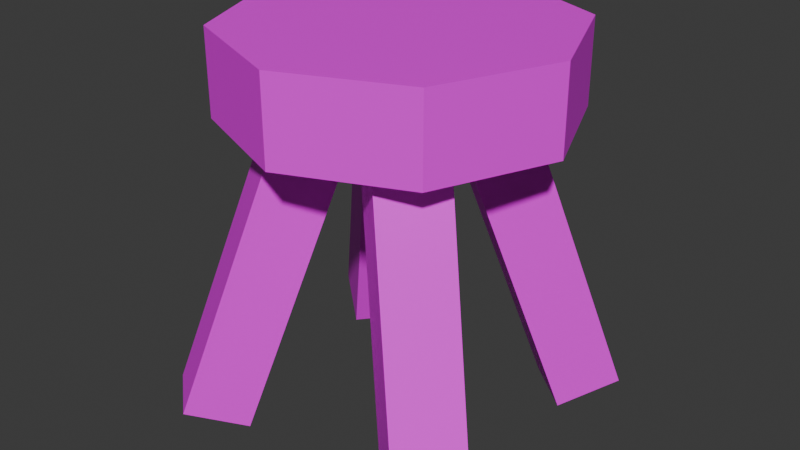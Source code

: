 # Source: wooden_stool.blend  (saved by Blender 4.0.36; exported with 4.5.12 LTS)
import bpy
from mathutils import Matrix  # noqa: F401  (used for matrix-valued properties, if any)

bpy.ops.wm.read_factory_settings(use_empty=True)
scene = bpy.context.scene
scene.name = 'Scene'

# ---- collections
col_collection = bpy.data.collections.new('Collection'); scene.collection.children.link(col_collection)

# ---- images (referenced by path relative to the original .blend; pixels are not part of the script)
import os
ASSET_DIR = os.environ.get("B2B_ASSET_DIR", "")  # directory of the original .blend (textures are referenced by path, not embedded)
HERE = os.path.dirname(os.path.abspath(__file__))  # packed textures are extracted next to this script under _unpacked/

def load_image(name, relpath, width, height, colorspace="sRGB"):
    """Load a texture the original file referenced (path relative to the .blend, or extracted next to this script)."""
    p = next((c for c in (os.path.join(HERE, relpath), os.path.join(ASSET_DIR, relpath)) if relpath and os.path.exists(c)), "")
    if p:
        img = bpy.data.images.load(p, check_existing=True)
        img.name = name
    else:  # same state as the original file: an image datablock whose file is absent (Cycles renders it pink)
        img = bpy.data.images.new(name, width, height)
        img.source = "FILE"
        img.filepath = "//" + (relpath or name)
    img.colorspace_settings.name = colorspace
    return img
img_wooden_plank_png = load_image('wooden-plank.png', 'wooden-plank.png', 1024, 1024, 'sRGB')

# ---- materials (node trees are filled in below, after node groups)
mat_material = bpy.data.materials.new('Material')
mat_material.use_transparent_shadow = False

# ---- material node trees
mat_material.use_nodes = True; mat_material.node_tree.nodes.clear()
_N = mat_material.node_tree.nodes; _L = mat_material.node_tree.links
n0 = _N.new('ShaderNodeBsdfPrincipled'); n0.name = 'Principled BSDF'; n0.location = (10, 300)
n0.inputs[3].default_value = 1.45
n1 = _N.new('ShaderNodeOutputMaterial'); n1.name = 'Material Output'; n1.location = (300, 300)
n2 = _N.new('ShaderNodeTexImage'); n2.name = 'Image Texture'; n2.location = (-254, 177)
n2.image = img_wooden_plank_png
n2.interpolation = 'Closest'
_L.new(n0.outputs[0], n1.inputs[0])
_L.new(n2.outputs[0], n0.inputs[0])
n1.is_active_output = True

# ---- world
world_world = bpy.data.worlds.new('World'); scene.world = world_world
world_world.use_nodes = True; world_world.node_tree.nodes.clear()
_N = world_world.node_tree.nodes; _L = world_world.node_tree.links
n0 = _N.new('ShaderNodeOutputWorld'); n0.name = 'World Output'; n0.location = (300, 300)
n1 = _N.new('ShaderNodeBackground'); n1.name = 'Background'; n1.location = (10, 300)
n1.inputs[0].default_value = (0.05088, 0.05088, 0.05088, 1.0)
_L.new(n1.outputs[0], n0.inputs[0])
n0.is_active_output = True
world_world.color = (0.05088, 0.05088, 0.05088)
world_world.use_sun_shadow = False
world_world.sun_shadow_jitter_overblur = 0.0

# ---- meshes
me_cylinder = bpy.data.meshes.new('Cylinder')
me_cylinder.from_pydata([(0.0, 0.5, -0.125), (0.0, 0.5, 0.125), (0.3536, 0.3536, -0.125), (0.3536, 0.3536, 0.125), (0.5, 0.0, -0.125), (0.5, 0.0, 0.125), (0.3536, -0.3536, -0.125), (0.3536, -0.3536, 0.125), (0.0, -0.5, -0.125), (0.0, -0.5, 0.125), (-0.3536, -0.3536, -0.125), (-0.3536, -0.3536, 0.125), (-0.5, 0.0, -0.125), (-0.5, 0.0, 0.125), (-0.3536, 0.3536, -0.125), (-0.3536, 0.3536, 0.125)], [], [(0, 1, 3, 2), (2, 3, 5, 4), (4, 5, 7, 6), (6, 7, 9, 8), (8, 9, 11, 10), (10, 11, 13, 12), (3, 1, 15, 13, 11, 9, 7, 5), (12, 13, 15, 14), (14, 15, 1, 0), (0, 2, 4, 6, 8, 10, 12, 14)])
_uv = me_cylinder.uv_layers.new(name='UVMap')
_uv.uv.foreach_set('vector', [0.6303, 0.2246, 0.6303, 0.3924, 0.3734, 0.3924, 0.3734, 0.2246, 0.3734, 0.2246, 0.3734, 0.3924, 0.1918, 0.3924, 0.1918, 0.2246, 0.4487, -0.111, 0.4487, 0.05683, 0.1918, 0.05683, 0.1918, -0.111, 0.8119, 0.05683, 0.8119, 0.2246, 0.6303, 0.2246, 0.6303, 0.05683, 0.6303, 0.05683, 0.6303, 0.2246, 0.3734, 0.2246, 0.3734, 0.05683, 0.3734, 0.05683, 0.3734, 0.2246, 0.1918, 0.2246, 0.1918, 0.05683, 0.4452, 0.7762, 0.3921, 0.6479, 0.4452, 0.5196, 0.5735, 0.4665, 0.7017, 0.5196, 0.7549, 0.6479, 0.7017, 0.7762, 0.5735, 0.8293, 0.7055, -0.111, 0.7055, 0.05683, 0.4487, 0.05683, 0.4487, -0.111, 0.8119, 0.2246, 0.8119, 0.3924, 0.6303, 0.3924, 0.6303, 0.2246, 0.3583, 0.6405, 0.422, 0.7944, 0.5759, 0.8582, 0.7298, 0.7944, 0.7936, 0.6405, 0.7298, 0.4866, 0.5759, 0.4229, 0.422, 0.4866])
me_cylinder.materials.append(mat_material)
me_cylinder.update()
me_cube_001 = bpy.data.meshes.new('Cube.001')
me_cube_001.from_pydata([(-0.2569, -0.1537, 0.07316), (-0.01162, 0.1386, 1.122), (-0.1385, -0.01263, 0.006127), (0.1068, 0.2797, 1.055), (-0.1068, -0.2797, 0.07316), (0.1385, 0.01263, 1.122), (0.01162, -0.1386, 0.006127), (0.2569, 0.1537, 1.055)], [], [(0, 1, 3, 2), (2, 3, 7, 6), (6, 7, 5, 4), (4, 5, 1, 0), (2, 6, 4, 0), (7, 3, 1, 5)])
_uv = me_cube_001.uv_layers.new(name='UVMap')
_uv.uv.foreach_set('vector', [0.2314, 0.1378, 0.6725, 0.1378, 0.6725, 0.2152, 0.2314, 0.2152, 0.2314, 0.2152, 0.6725, 0.2152, 0.6725, 0.2927, 0.2314, 0.2927, 0.2314, 0.2927, 0.6725, 0.2927, 0.6725, 0.3702, 0.2314, 0.3702, 0.2314, 0.06028, 0.6725, 0.06028, 0.6725, 0.1378, 0.2314, 0.1378, 0.3865, 0.06017, 0.309, 0.06017, 0.3652, -0.004963, 0.5036, -0.004963, 0.3089, 0.06017, 0.2314, 0.06017, 0.2267, -0.004963, 0.365, -0.004963])
me_cube_001.materials.append(mat_material)
me_cube_001.update()

# ---- objects
ob_cylinder = bpy.data.objects.new('Cylinder', me_cylinder)
ob_cube = bpy.data.objects.new('Cube', me_cube_001)
ob_empty = bpy.data.objects.new('Empty', None)

# ---- transforms, parenting, visibility, modifiers, constraints
ob_cylinder.location = (-0.01057, -0.08794, 0.5421)
ob_cylinder.scale = (0.5159, 0.5159, 0.5159)
ob_cube.location = (-0.1361, -0.2257, 0.008214)
ob_cube.scale = (0.5159, 0.5159, 0.5159)
_m = ob_cube.modifiers.new('Array', 'ARRAY')
_m.count = 4
_m.use_constant_offset = True
_m.constant_offset_displace = (0.5, 0.0, 0.0)
_m.use_relative_offset = False
_m.relative_offset_displace = (6.5, 3.4, 0.0)
_m.use_object_offset = True
_m.offset_object = ob_empty
ob_empty.location = (-0.1361, -0.2257, 0.008214)
ob_empty.rotation_euler = (0.0, -0.0, 1.571)
ob_empty.scale = (0.5159, 0.5159, 0.5159)

# ---- collection membership
col_collection.objects.link(ob_cylinder)
col_collection.objects.link(ob_cube)
col_collection.objects.link(ob_empty)

# ---- scene / render settings (as saved in the file)
scene.frame_start = 1; scene.frame_end = 250; scene.frame_set(1)
scene.render.engine = 'BLENDER_EEVEE_NEXT'
scene.cycles.sampling_pattern = 'TABULATED_SOBOL'
bpy.context.view_layer.update()

# ---- added for rendering (the .blend has no active camera and no usable light): camera, sun
cam_auto = bpy.data.cameras.new('AutoCamera')
cam_auto.lens = 50.0
cam_auto.sensor_width = 36.0
cam_auto.clip_end = 1000.0
ob_auto_camera = bpy.data.objects.new('AutoCamera', cam_auto)
scene.collection.objects.link(ob_auto_camera)
ob_auto_camera.location = (0.895459, -1.17976, 1.03101)
ob_auto_camera.rotation_euler = (1.09748, -7.21219e-08, 0.694738)
scene.camera = ob_auto_camera
light_auto_sun = bpy.data.lights.new('AutoSun', 'SUN')
light_auto_sun.energy = 3.0
light_auto_sun.angle = 0.0523599
ob_auto_sun = bpy.data.objects.new('AutoSun', light_auto_sun)
scene.collection.objects.link(ob_auto_sun)
ob_auto_sun.rotation_euler = (0.872665, 0.174533, 0.523599)
bpy.context.view_layer.update()
